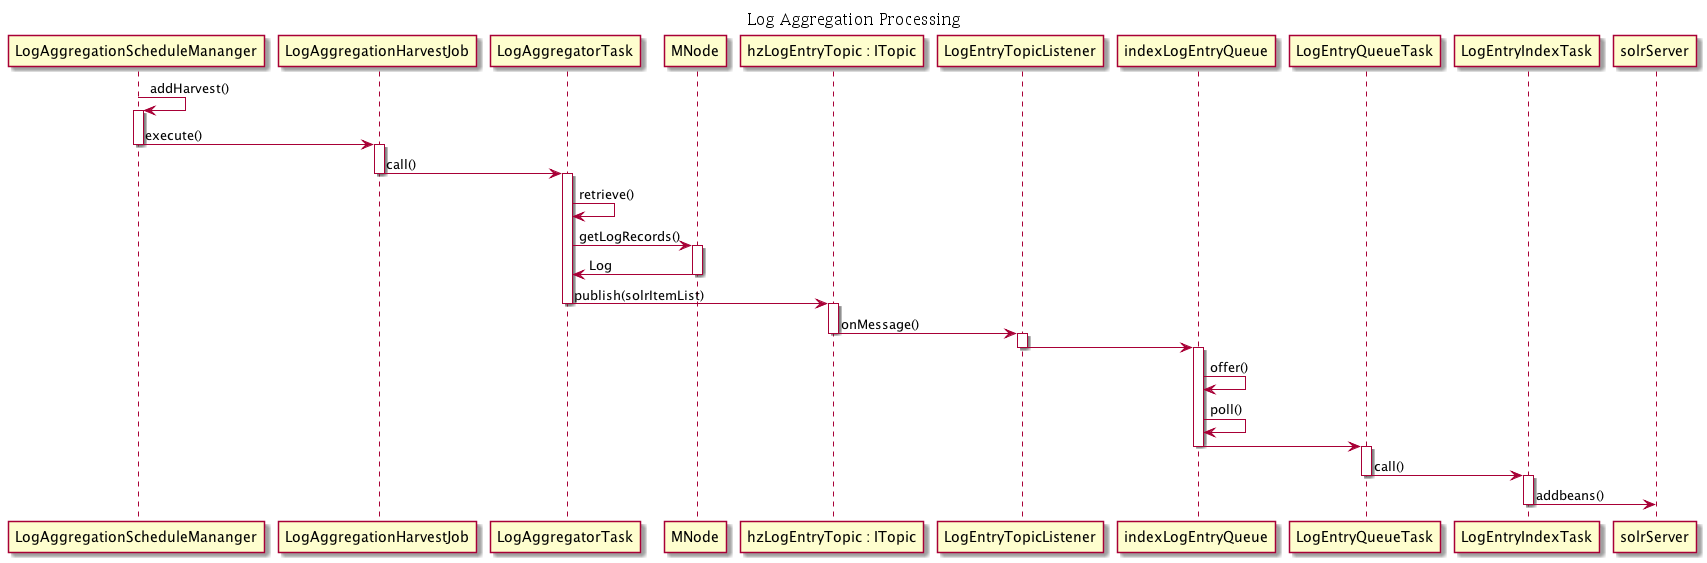

The diagram above was rendered by PlantUML. Its source (embedded in the PNG):
@startuml images/log-aggregation-sequence.png
skinparam {
	sequenceTitleFontColor black
		sequenceTitleFontSize 16
		sequenceTitleFontStyle normal
		sequenceTitleFontName Lucida Bright
	}
	title: Log Aggregation Processing
	
	LogAggregationScheduleMananger -> LogAggregationScheduleMananger : addHarvest()
	activate LogAggregationScheduleMananger
	LogAggregationScheduleMananger -> LogAggregationHarvestJob : execute()
	deactivate LogAggregationScheduleMananger
	activate LogAggregationHarvestJob
	LogAggregationHarvestJob -> LogAggregatorTask : call()
	deactivate LogAggregationHarvestJob
	activate LogAggregatorTask
	LogAggregatorTask -> LogAggregatorTask : retrieve()
	LogAggregatorTask -> MNode : getLogRecords()
	activate MNode
	MNode -> LogAggregatorTask : Log
	deactivate MNode
	LogAggregatorTask -> "hzLogEntryTopic : ITopic" : publish(solrItemList)
		deactivate LogAggregatorTask
	activate "hzLogEntryTopic : ITopic"
	deactivate MNode
	"hzLogEntryTopic : ITopic" -> LogEntryTopicListener : onMessage()
	deactivate "hzLogEntryTopic : ITopic"
	activate LogEntryTopicListener
	LogEntryTopicListener -> indexLogEntryQueue
	deactivate LogEntryTopicListener
	activate indexLogEntryQueue
	indexLogEntryQueue -> indexLogEntryQueue : offer()
indexLogEntryQueue -> indexLogEntryQueue : poll()
	indexLogEntryQueue -> LogEntryQueueTask
	deactivate indexLogEntryQueue
	activate LogEntryQueueTask
	LogEntryQueueTask -> LogEntryIndexTask : call()
	deactivate LogEntryQueueTask
	activate LogEntryIndexTask
	LogEntryIndexTask -> solrServer : addbeans()
	deactivate LogEntryIndexTask
	
@enduml